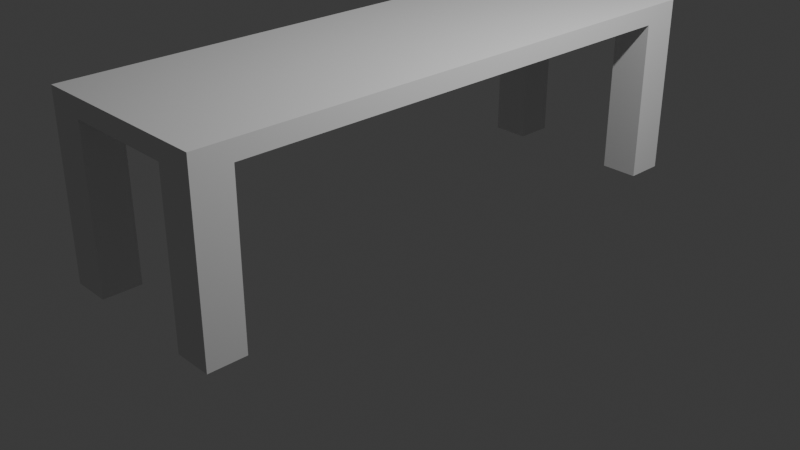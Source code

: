 # Source: table.blend  (saved by Blender 5.2.44; exported with 4.5.12 LTS)
import bpy
from mathutils import Matrix  # noqa: F401  (used for matrix-valued properties, if any)

bpy.ops.wm.read_factory_settings(use_empty=True)
scene = bpy.context.scene
scene.name = 'Scene'

# ---- collections
col_collection = bpy.data.collections.new('Collection'); scene.collection.children.link(col_collection)

# ---- world
world_world = bpy.data.worlds.new('World'); scene.world = world_world
world_world.use_nodes = True; world_world.node_tree.nodes.clear()
_N = world_world.node_tree.nodes; _L = world_world.node_tree.links
n0 = _N.new('ShaderNodeOutputWorld'); n0.name = 'World Output'; n0.location = (200, 100)
n1 = _N.new('ShaderNodeBackground'); n1.name = 'Background'; n1.location = (-200, 100)
n1.inputs[0].default_value = (0.05088, 0.05088, 0.05088, 1.0)
_L.new(n1.outputs[0], n0.inputs[0])
n0.is_active_output = True
world_world.color = (0.05088, 0.05088, 0.05088)
world_world.sun_shadow_jitter_overblur = 0.0

# ---- cameras
cam_camera = bpy.data.cameras.new('Camera')
cam_camera.clip_end = 100.0
cam_camera.ortho_scale = 7.314

# ---- lights
light_light = bpy.data.lights.new('Light', 'POINT')
light_light.energy = 1000.0
light_light.shadow_soft_size = 0.1

# ---- meshes
me_cube_001 = bpy.data.meshes.new('Cube.001')
me_cube_001.from_pydata([(-1.0, -3.02, -0.09775), (-1.0, -3.02, 0.09775), (-1.0, 2.988, -0.09775), (-1.0, 2.988, 0.09775), (1.0, -3.02, -0.09775), (1.0, -3.02, 0.09775), (1.0, 2.988, -0.09775), (1.0, 2.988, 0.09775), (0.6, 2.988, -0.09775), (0.2, 2.988, -0.09775), (-0.2, 2.988, -0.09775), (-0.6, 2.988, -0.09775), (-0.6, 2.988, 0.09775), (-0.2, 2.988, 0.09775), (0.2, 2.988, 0.09775), (0.6, 2.988, 0.09775), (-0.6, -3.02, -0.09775), (-0.2, -3.02, -0.09775), (0.2, -3.02, -0.09775), (0.6, -3.02, -0.09775), (0.6, -3.02, 0.09775), (0.2, -3.02, 0.09775), (-0.2, -3.02, 0.09775), (-0.6, -3.02, 0.09775), (-1.0, 2.587, -0.09775), (-1.0, 2.187, -0.09775), (-1.0, 1.786, -0.09775), (-1.0, 1.386, -0.09775), (-1.0, 0.9851, -0.09775), (-1.0, 0.5845, -0.09775), (-1.0, 0.184, -0.09775), (-1.0, -0.2165, -0.09775), (-1.0, -0.617, -0.09775), (-1.0, -1.018, -0.09775), (-1.0, -1.418, -0.09775), (-1.0, -1.819, -0.09775), (-1.0, -2.219, -0.09775), (-1.0, -2.62, -0.09775), (-1.0, -2.62, 0.09775), (-1.0, -2.219, 0.09775), (-1.0, -1.819, 0.09775), (-1.0, -1.418, 0.09775), (-1.0, -1.018, 0.09775), (-1.0, -0.617, 0.09775), (-1.0, -0.2165, 0.09775), (-1.0, 0.184, 0.09775), (-1.0, 0.5845, 0.09775), (-1.0, 0.9851, 0.09775), (-1.0, 1.386, 0.09775), (-1.0, 1.786, 0.09775), (-1.0, 2.187, 0.09775), (-1.0, 2.587, 0.09775), (1.0, -2.62, -0.09775), (1.0, -2.219, -0.09775), (1.0, -1.819, -0.09775), (1.0, -1.418, -0.09775), (1.0, -1.018, -0.09775), (1.0, -0.617, -0.09775), (1.0, -0.2165, -0.09775), (1.0, 0.184, -0.09775), (1.0, 0.5845, -0.09775), (1.0, 0.9851, -0.09775), (1.0, 1.386, -0.09775), (1.0, 1.786, -0.09775), (1.0, 2.187, -0.09775), (1.0, 2.587, -0.09775), (1.0, 2.587, 0.09775), (1.0, 2.187, 0.09775), (1.0, 1.786, 0.09775), (1.0, 1.386, 0.09775), (1.0, 0.9851, 0.09775), (1.0, 0.5845, 0.09775), (1.0, 0.184, 0.09775), (1.0, -0.2165, 0.09775), (1.0, -0.617, 0.09775), (1.0, -1.018, 0.09775), (1.0, -1.418, 0.09775), (1.0, -1.819, 0.09775), (1.0, -2.219, 0.09775), (1.0, -2.62, 0.09775), (0.6, 2.587, 0.09775), (0.6, 2.187, 0.09775), (0.6, 1.786, 0.09775), (0.6, 1.386, 0.09775), (0.6, 0.9851, 0.09775), (0.6, 0.5845, 0.09775), (0.6, 0.184, 0.09775), (0.6, -0.2165, 0.09775), (0.6, -0.617, 0.09775), (0.6, -1.018, 0.09775), (0.6, -1.418, 0.09775), (0.6, -1.819, 0.09775), (0.6, -2.219, 0.09775), (0.6, -2.62, 0.09775), (0.2, 2.587, 0.09775), (0.2, 2.187, 0.09775), (0.2, 1.786, 0.09775), (0.2, 1.386, 0.09775), (0.2, 0.9851, 0.09775), (0.2, 0.5845, 0.09775), (0.2, 0.184, 0.09775), (0.2, -0.2165, 0.09775), (0.2, -0.617, 0.09775), (0.2, -1.018, 0.09775), (0.2, -1.418, 0.09775), (0.2, -1.819, 0.09775), (0.2, -2.219, 0.09775), (0.2, -2.62, 0.09775), (-0.2, 2.587, 0.09775), (-0.2, 2.187, 0.09775), (-0.2, 1.786, 0.09775), (-0.2, 1.386, 0.09775), (-0.2, 0.9851, 0.09775), (-0.2, 0.5845, 0.09775), (-0.2, 0.184, 0.09775), (-0.2, -0.2165, 0.09775), (-0.2, -0.617, 0.09775), (-0.2, -1.018, 0.09775), (-0.2, -1.418, 0.09775), (-0.2, -1.819, 0.09775), (-0.2, -2.219, 0.09775), (-0.2, -2.62, 0.09775), (-0.6, 2.587, 0.09775), (-0.6, 2.187, 0.09775), (-0.6, 1.786, 0.09775), (-0.6, 1.386, 0.09775), (-0.6, 0.9851, 0.09775), (-0.6, 0.5845, 0.09775), (-0.6, 0.184, 0.09775), (-0.6, -0.2165, 0.09775), (-0.6, -0.617, 0.09775), (-0.6, -1.018, 0.09775), (-0.6, -1.418, 0.09775), (-0.6, -1.819, 0.09775), (-0.6, -2.219, 0.09775), (-0.6, -2.62, 0.09775), (-0.6, 2.587, -0.09775), (-0.6, 2.187, -0.09775), (-0.6, 1.786, -0.09775), (-0.6, 1.386, -0.09775), (-0.6, 0.9851, -0.09775), (-0.6, 0.5845, -0.09775), (-0.6, 0.184, -0.09775), (-0.6, -0.2165, -0.09775), (-0.6, -0.617, -0.09775), (-0.6, -1.018, -0.09775), (-0.6, -1.418, -0.09775), (-0.6, -1.819, -0.09775), (-0.6, -2.219, -0.09775), (-0.6, -2.62, -0.09775), (-0.2, 2.587, -0.09775), (-0.2, 2.187, -0.09775), (-0.2, 1.786, -0.09775), (-0.2, 1.386, -0.09775), (-0.2, 0.9851, -0.09775), (-0.2, 0.5845, -0.09775), (-0.2, 0.184, -0.09775), (-0.2, -0.2165, -0.09775), (-0.2, -0.617, -0.09775), (-0.2, -1.018, -0.09775), (-0.2, -1.418, -0.09775), (-0.2, -1.819, -0.09775), (-0.2, -2.219, -0.09775), (-0.2, -2.62, -0.09775), (0.2, 2.587, -0.09775), (0.2, 2.187, -0.09775), (0.2, 1.786, -0.09775), (0.2, 1.386, -0.09775), (0.2, 0.9851, -0.09775), (0.2, 0.5845, -0.09775), (0.2, 0.184, -0.09775), (0.2, -0.2165, -0.09775), (0.2, -0.617, -0.09775), (0.2, -1.018, -0.09775), (0.2, -1.418, -0.09775), (0.2, -1.819, -0.09775), (0.2, -2.219, -0.09775), (0.2, -2.62, -0.09775), (0.6, 2.587, -0.09775), (0.6, 2.187, -0.09775), (0.6, 1.786, -0.09775), (0.6, 1.386, -0.09775), (0.6, 0.9851, -0.09775), (0.6, 0.5845, -0.09775), (0.6, 0.184, -0.09775), (0.6, -0.2165, -0.09775), (0.6, -0.617, -0.09775), (0.6, -1.018, -0.09775), (0.6, -1.418, -0.09775), (0.6, -1.819, -0.09775), (0.6, -2.219, -0.09775), (0.6, -2.62, -0.09775), (-1.0, -2.62, -1.794), (-1.0, -3.02, -1.794), (-0.6, 2.988, -1.794), (-1.0, 2.988, -1.794), (1.0, 2.587, -1.794), (1.0, 2.988, -1.794), (0.6, -3.02, -1.794), (1.0, -3.02, -1.794), (0.6, 2.988, -1.794), (-0.6, -3.02, -1.794), (-0.6, -2.62, -1.794), (0.6, -2.62, -1.794), (-1.0, 2.587, -1.794), (1.0, -2.62, -1.794), (-0.6, 2.587, -1.794), (0.6, 2.587, -1.794)], [], [(24, 51, 3, 2), (8, 15, 7, 6), (52, 79, 5, 4), (16, 23, 1, 0), (0, 37, 192, 193), (135, 38, 1, 23), (79, 93, 20, 5), (93, 107, 21, 20), (107, 121, 22, 21), (121, 135, 23, 22), (24, 2, 195, 204), (149, 163, 17, 16), (163, 177, 18, 17), (177, 191, 19, 18), (4, 5, 20, 19), (19, 20, 21, 18), (18, 21, 22, 17), (17, 22, 23, 16), (2, 3, 12, 11), (11, 12, 13, 10), (10, 13, 14, 9), (9, 14, 15, 8), (9, 8, 178, 164), (164, 178, 179, 165), (165, 179, 180, 166), (166, 180, 181, 167), (167, 181, 182, 168), (168, 182, 183, 169), (169, 183, 184, 170), (170, 184, 185, 171), (171, 185, 186, 172), (172, 186, 187, 173), (173, 187, 188, 174), (174, 188, 189, 175), (175, 189, 190, 176), (176, 190, 191, 177), (10, 9, 164, 150), (150, 164, 165, 151), (151, 165, 166, 152), (152, 166, 167, 153), (153, 167, 168, 154), (154, 168, 169, 155), (155, 169, 170, 156), (156, 170, 171, 157), (157, 171, 172, 158), (158, 172, 173, 159), (159, 173, 174, 160), (160, 174, 175, 161), (161, 175, 176, 162), (162, 176, 177, 163), (11, 10, 150, 136), (136, 150, 151, 137), (137, 151, 152, 138), (138, 152, 153, 139), (139, 153, 154, 140), (140, 154, 155, 141), (141, 155, 156, 142), (142, 156, 157, 143), (143, 157, 158, 144), (144, 158, 159, 145), (145, 159, 160, 146), (146, 160, 161, 147), (147, 161, 162, 148), (148, 162, 163, 149), (6, 65, 196, 197), (24, 136, 137, 25), (25, 137, 138, 26), (26, 138, 139, 27), (27, 139, 140, 28), (28, 140, 141, 29), (29, 141, 142, 30), (30, 142, 143, 31), (31, 143, 144, 32), (32, 144, 145, 33), (33, 145, 146, 34), (34, 146, 147, 35), (35, 147, 148, 36), (36, 148, 149, 37), (13, 12, 122, 108), (108, 122, 123, 109), (109, 123, 124, 110), (110, 124, 125, 111), (111, 125, 126, 112), (112, 126, 127, 113), (113, 127, 128, 114), (114, 128, 129, 115), (115, 129, 130, 116), (116, 130, 131, 117), (117, 131, 132, 118), (118, 132, 133, 119), (119, 133, 134, 120), (120, 134, 135, 121), (14, 13, 108, 94), (94, 108, 109, 95), (95, 109, 110, 96), (96, 110, 111, 97), (97, 111, 112, 98), (98, 112, 113, 99), (99, 113, 114, 100), (100, 114, 115, 101), (101, 115, 116, 102), (102, 116, 117, 103), (103, 117, 118, 104), (104, 118, 119, 105), (105, 119, 120, 106), (106, 120, 121, 107), (15, 14, 94, 80), (80, 94, 95, 81), (81, 95, 96, 82), (82, 96, 97, 83), (83, 97, 98, 84), (84, 98, 99, 85), (85, 99, 100, 86), (86, 100, 101, 87), (87, 101, 102, 88), (88, 102, 103, 89), (89, 103, 104, 90), (90, 104, 105, 91), (91, 105, 106, 92), (92, 106, 107, 93), (7, 15, 80, 66), (66, 80, 81, 67), (67, 81, 82, 68), (68, 82, 83, 69), (69, 83, 84, 70), (70, 84, 85, 71), (71, 85, 86, 72), (72, 86, 87, 73), (73, 87, 88, 74), (74, 88, 89, 75), (75, 89, 90, 76), (76, 90, 91, 77), (77, 91, 92, 78), (78, 92, 93, 79), (12, 3, 51, 122), (122, 51, 50, 123), (123, 50, 49, 124), (124, 49, 48, 125), (125, 48, 47, 126), (126, 47, 46, 127), (127, 46, 45, 128), (128, 45, 44, 129), (129, 44, 43, 130), (130, 43, 42, 131), (131, 42, 41, 132), (132, 41, 40, 133), (133, 40, 39, 134), (134, 39, 38, 135), (178, 8, 200, 207), (178, 65, 64, 179), (179, 64, 63, 180), (180, 63, 62, 181), (181, 62, 61, 182), (182, 61, 60, 183), (183, 60, 59, 184), (184, 59, 58, 185), (185, 58, 57, 186), (186, 57, 56, 187), (187, 56, 55, 188), (188, 55, 54, 189), (189, 54, 53, 190), (190, 53, 52, 191), (6, 7, 66, 65), (65, 66, 67, 64), (64, 67, 68, 63), (63, 68, 69, 62), (62, 69, 70, 61), (61, 70, 71, 60), (60, 71, 72, 59), (59, 72, 73, 58), (58, 73, 74, 57), (57, 74, 75, 56), (56, 75, 76, 55), (55, 76, 77, 54), (54, 77, 78, 53), (53, 78, 79, 52), (0, 1, 38, 37), (37, 38, 39, 36), (36, 39, 40, 35), (35, 40, 41, 34), (34, 41, 42, 33), (33, 42, 43, 32), (32, 43, 44, 31), (31, 44, 45, 30), (30, 45, 46, 29), (29, 46, 47, 28), (28, 47, 48, 27), (27, 48, 49, 26), (26, 49, 50, 25), (25, 50, 51, 24), (203, 205, 199, 198), (192, 202, 201, 193), (195, 194, 206, 204), (200, 197, 196, 207), (37, 149, 202, 192), (11, 136, 206, 194), (149, 16, 201, 202), (136, 24, 204, 206), (4, 19, 198, 199), (191, 52, 205, 203), (2, 11, 194, 195), (8, 6, 197, 200), (65, 178, 207, 196), (16, 0, 193, 201), (19, 191, 203, 198), (52, 4, 199, 205)])
_uv = me_cube_001.uv_layers.new(name='UVMap')
_uv.uv.foreach_set('vector', [0.5239, 0.05002, 0.4995, 0.05002, 0.4995, 7.939e-09, 0.5239, 9.782e-09, 0.02441, 0.8002, 1.309e-08, 0.8002, 1.686e-08, 0.7502, 0.02441, 0.7502, 0.7601, 0.05002, 0.7357, 0.05002, 0.7357, -4.003e-09, 0.7601, -2.16e-09, 0.2606, 0.8002, 0.2362, 0.8002, 0.2362, 0.7502, 0.2606, 0.7502, 0.5239, 0.7502, 0.5239, 0.7002, 0.7357, 0.7002, 0.7357, 0.7502, 0.04995, 0.05002, 0.0, 0.05002, 0.0, -2.977e-08, 0.04995, -2.977e-08, 0.2498, 0.05002, 0.1998, 0.05002, 0.1998, -2.977e-08, 0.2498, -2.977e-08, 0.1998, 0.05002, 0.1499, 0.05002, 0.1499, -2.977e-08, 0.1998, -2.977e-08, 0.1499, 0.05002, 0.0999, 0.05002, 0.0999, -2.977e-08, 0.1499, -2.977e-08, 0.0999, 0.05002, 0.04995, 0.05002, 0.04995, -2.977e-08, 0.0999, -2.977e-08, 0.5239, 0.05002, 0.5239, 9.782e-09, 0.7357, 2.577e-08, 0.7357, 0.05002, 0.4496, 0.05002, 0.3996, 0.05002, 0.3996, -2.977e-08, 0.4496, -2.977e-08, 0.3996, 0.05002, 0.3497, 0.05002, 0.3497, -2.977e-08, 0.3996, -2.977e-08, 0.3497, 0.05002, 0.2997, 0.05002, 0.2997, -2.977e-08, 0.3497, -2.977e-08, 0.2606, 1.0, 0.2362, 1.0, 0.2362, 0.95, 0.2606, 0.95, 0.2606, 0.95, 0.2362, 0.95, 0.2362, 0.9001, 0.2606, 0.9001, 0.2606, 0.9001, 0.2362, 0.9001, 0.2362, 0.8501, 0.2606, 0.8501, 0.2606, 0.8501, 0.2362, 0.8501, 0.2362, 0.8002, 0.2606, 0.8002, 0.02441, 1.0, -1.994e-09, 1.0, 1.777e-09, 0.95, 0.02441, 0.95, 0.02441, 0.95, 1.777e-09, 0.95, 5.548e-09, 0.9001, 0.02441, 0.9001, 0.02441, 0.9001, 5.548e-09, 0.9001, 9.32e-09, 0.8501, 0.02441, 0.8501, 0.02441, 0.8501, 9.32e-09, 0.8501, 1.309e-08, 0.8002, 0.02441, 0.8002, 0.3497, 0.7502, 0.2997, 0.7502, 0.2997, 0.7002, 0.3497, 0.7002, 0.3497, 0.7002, 0.2997, 0.7002, 0.2997, 0.6502, 0.3497, 0.6502, 0.3497, 0.6502, 0.2997, 0.6502, 0.2997, 0.6002, 0.3497, 0.6002, 0.3497, 0.6002, 0.2997, 0.6002, 0.2997, 0.5502, 0.3497, 0.5502, 0.3497, 0.5502, 0.2997, 0.5502, 0.2997, 0.5002, 0.3497, 0.5002, 0.3497, 0.5002, 0.2997, 0.5002, 0.2997, 0.4501, 0.3497, 0.4501, 0.3497, 0.4501, 0.2997, 0.4501, 0.2997, 0.4001, 0.3497, 0.4001, 0.3497, 0.4001, 0.2997, 0.4001, 0.2997, 0.3501, 0.3497, 0.3501, 0.3497, 0.3501, 0.2997, 0.3501, 0.2997, 0.3001, 0.3497, 0.3001, 0.3497, 0.3001, 0.2997, 0.3001, 0.2997, 0.2501, 0.3497, 0.2501, 0.3497, 0.2501, 0.2997, 0.2501, 0.2997, 0.2001, 0.3497, 0.2001, 0.3497, 0.2001, 0.2997, 0.2001, 0.2997, 0.15, 0.3497, 0.15, 0.3497, 0.15, 0.2997, 0.15, 0.2997, 0.1, 0.3497, 0.1, 0.3497, 0.1, 0.2997, 0.1, 0.2997, 0.05002, 0.3497, 0.05002, 0.3996, 0.7502, 0.3497, 0.7502, 0.3497, 0.7002, 0.3996, 0.7002, 0.3996, 0.7002, 0.3497, 0.7002, 0.3497, 0.6502, 0.3996, 0.6502, 0.3996, 0.6502, 0.3497, 0.6502, 0.3497, 0.6002, 0.3996, 0.6002, 0.3996, 0.6002, 0.3497, 0.6002, 0.3497, 0.5502, 0.3996, 0.5502, 0.3996, 0.5502, 0.3497, 0.5502, 0.3497, 0.5002, 0.3996, 0.5002, 0.3996, 0.5002, 0.3497, 0.5002, 0.3497, 0.4501, 0.3996, 0.4501, 0.3996, 0.4501, 0.3497, 0.4501, 0.3497, 0.4001, 0.3996, 0.4001, 0.3996, 0.4001, 0.3497, 0.4001, 0.3497, 0.3501, 0.3996, 0.3501, 0.3996, 0.3501, 0.3497, 0.3501, 0.3497, 0.3001, 0.3996, 0.3001, 0.3996, 0.3001, 0.3497, 0.3001, 0.3497, 0.2501, 0.3996, 0.2501, 0.3996, 0.2501, 0.3497, 0.2501, 0.3497, 0.2001, 0.3996, 0.2001, 0.3996, 0.2001, 0.3497, 0.2001, 0.3497, 0.15, 0.3996, 0.15, 0.3996, 0.15, 0.3497, 0.15, 0.3497, 0.1, 0.3996, 0.1, 0.3996, 0.1, 0.3497, 0.1, 0.3497, 0.05002, 0.3996, 0.05002, 0.4496, 0.7502, 0.3996, 0.7502, 0.3996, 0.7002, 0.4496, 0.7002, 0.4496, 0.7002, 0.3996, 0.7002, 0.3996, 0.6502, 0.4496, 0.6502, 0.4496, 0.6502, 0.3996, 0.6502, 0.3996, 0.6002, 0.4496, 0.6002, 0.4496, 0.6002, 0.3996, 0.6002, 0.3996, 0.5502, 0.4496, 0.5502, 0.4496, 0.5502, 0.3996, 0.5502, 0.3996, 0.5002, 0.4496, 0.5002, 0.4496, 0.5002, 0.3996, 0.5002, 0.3996, 0.4501, 0.4496, 0.4501, 0.4496, 0.4501, 0.3996, 0.4501, 0.3996, 0.4001, 0.4496, 0.4001, 0.4496, 0.4001, 0.3996, 0.4001, 0.3996, 0.3501, 0.4496, 0.3501, 0.4496, 0.3501, 0.3996, 0.3501, 0.3996, 0.3001, 0.4496, 0.3001, 0.4496, 0.3001, 0.3996, 0.3001, 0.3996, 0.2501, 0.4496, 0.2501, 0.4496, 0.2501, 0.3996, 0.2501, 0.3996, 0.2001, 0.4496, 0.2001, 0.4496, 0.2001, 0.3996, 0.2001, 0.3996, 0.15, 0.4496, 0.15, 0.4496, 0.15, 0.3996, 0.15, 0.3996, 0.1, 0.4496, 0.1, 0.4496, 0.1, 0.3996, 0.1, 0.3996, 0.05002, 0.4496, 0.05002, 0.7601, 0.7502, 0.7601, 0.7002, 0.9719, 0.7002, 0.9719, 0.7502, 0.4995, 0.7002, 0.4496, 0.7002, 0.4496, 0.6502, 0.4995, 0.6502, 0.4995, 0.6502, 0.4496, 0.6502, 0.4496, 0.6002, 0.4995, 0.6002, 0.4995, 0.6002, 0.4496, 0.6002, 0.4496, 0.5502, 0.4995, 0.5502, 0.4995, 0.5502, 0.4496, 0.5502, 0.4496, 0.5002, 0.4995, 0.5002, 0.4995, 0.5002, 0.4496, 0.5002, 0.4496, 0.4501, 0.4995, 0.4501, 0.4995, 0.4501, 0.4496, 0.4501, 0.4496, 0.4001, 0.4995, 0.4001, 0.4995, 0.4001, 0.4496, 0.4001, 0.4496, 0.3501, 0.4995, 0.3501, 0.4995, 0.3501, 0.4496, 0.3501, 0.4496, 0.3001, 0.4995, 0.3001, 0.4995, 0.3001, 0.4496, 0.3001, 0.4496, 0.2501, 0.4995, 0.2501, 0.4995, 0.2501, 0.4496, 0.2501, 0.4496, 0.2001, 0.4995, 0.2001, 0.4995, 0.2001, 0.4496, 0.2001, 0.4496, 0.15, 0.4995, 0.15, 0.4995, 0.15, 0.4496, 0.15, 0.4496, 0.1, 0.4995, 0.1, 0.4995, 0.1, 0.4496, 0.1, 0.4496, 0.05002, 0.4995, 0.05002, 0.0999, 0.7502, 0.04995, 0.7502, 0.04995, 0.7002, 0.0999, 0.7002, 0.0999, 0.7002, 0.04995, 0.7002, 0.04995, 0.6502, 0.0999, 0.6502, 0.0999, 0.6502, 0.04995, 0.6502, 0.04995, 0.6002, 0.0999, 0.6002, 0.0999, 0.6002, 0.04995, 0.6002, 0.04995, 0.5502, 0.0999, 0.5502, 0.0999, 0.5502, 0.04995, 0.5502, 0.04995, 0.5002, 0.0999, 0.5002, 0.0999, 0.5002, 0.04995, 0.5002, 0.04995, 0.4501, 0.0999, 0.4501, 0.0999, 0.4501, 0.04995, 0.4501, 0.04995, 0.4001, 0.0999, 0.4001, 0.0999, 0.4001, 0.04995, 0.4001, 0.04995, 0.3501, 0.0999, 0.3501, 0.0999, 0.3501, 0.04995, 0.3501, 0.04995, 0.3001, 0.0999, 0.3001, 0.0999, 0.3001, 0.04995, 0.3001, 0.04995, 0.2501, 0.0999, 0.2501, 0.0999, 0.2501, 0.04995, 0.2501, 0.04995, 0.2001, 0.0999, 0.2001, 0.0999, 0.2001, 0.04995, 0.2001, 0.04995, 0.15, 0.0999, 0.15, 0.0999, 0.15, 0.04995, 0.15, 0.04995, 0.1, 0.0999, 0.1, 0.0999, 0.1, 0.04995, 0.1, 0.04995, 0.05002, 0.0999, 0.05002, 0.1499, 0.7502, 0.0999, 0.7502, 0.0999, 0.7002, 0.1499, 0.7002, 0.1499, 0.7002, 0.0999, 0.7002, 0.0999, 0.6502, 0.1499, 0.6502, 0.1499, 0.6502, 0.0999, 0.6502, 0.0999, 0.6002, 0.1499, 0.6002, 0.1499, 0.6002, 0.0999, 0.6002, 0.0999, 0.5502, 0.1499, 0.5502, 0.1499, 0.5502, 0.0999, 0.5502, 0.0999, 0.5002, 0.1499, 0.5002, 0.1499, 0.5002, 0.0999, 0.5002, 0.0999, 0.4501, 0.1499, 0.4501, 0.1499, 0.4501, 0.0999, 0.4501, 0.0999, 0.4001, 0.1499, 0.4001, 0.1499, 0.4001, 0.0999, 0.4001, 0.0999, 0.3501, 0.1499, 0.3501, 0.1499, 0.3501, 0.0999, 0.3501, 0.0999, 0.3001, 0.1499, 0.3001, 0.1499, 0.3001, 0.0999, 0.3001, 0.0999, 0.2501, 0.1499, 0.2501, 0.1499, 0.2501, 0.0999, 0.2501, 0.0999, 0.2001, 0.1499, 0.2001, 0.1499, 0.2001, 0.0999, 0.2001, 0.0999, 0.15, 0.1499, 0.15, 0.1499, 0.15, 0.0999, 0.15, 0.0999, 0.1, 0.1499, 0.1, 0.1499, 0.1, 0.0999, 0.1, 0.0999, 0.05002, 0.1499, 0.05002, 0.1998, 0.7502, 0.1499, 0.7502, 0.1499, 0.7002, 0.1998, 0.7002, 0.1998, 0.7002, 0.1499, 0.7002, 0.1499, 0.6502, 0.1998, 0.6502, 0.1998, 0.6502, 0.1499, 0.6502, 0.1499, 0.6002, 0.1998, 0.6002, 0.1998, 0.6002, 0.1499, 0.6002, 0.1499, 0.5502, 0.1998, 0.5502, 0.1998, 0.5502, 0.1499, 0.5502, 0.1499, 0.5002, 0.1998, 0.5002, 0.1998, 0.5002, 0.1499, 0.5002, 0.1499, 0.4501, 0.1998, 0.4501, 0.1998, 0.4501, 0.1499, 0.4501, 0.1499, 0.4001, 0.1998, 0.4001, 0.1998, 0.4001, 0.1499, 0.4001, 0.1499, 0.3501, 0.1998, 0.3501, 0.1998, 0.3501, 0.1499, 0.3501, 0.1499, 0.3001, 0.1998, 0.3001, 0.1998, 0.3001, 0.1499, 0.3001, 0.1499, 0.2501, 0.1998, 0.2501, 0.1998, 0.2501, 0.1499, 0.2501, 0.1499, 0.2001, 0.1998, 0.2001, 0.1998, 0.2001, 0.1499, 0.2001, 0.1499, 0.15, 0.1998, 0.15, 0.1998, 0.15, 0.1499, 0.15, 0.1499, 0.1, 0.1998, 0.1, 0.1998, 0.1, 0.1499, 0.1, 0.1499, 0.05002, 0.1998, 0.05002, 0.2498, 0.7502, 0.1998, 0.7502, 0.1998, 0.7002, 0.2498, 0.7002, 0.2498, 0.7002, 0.1998, 0.7002, 0.1998, 0.6502, 0.2498, 0.6502, 0.2498, 0.6502, 0.1998, 0.6502, 0.1998, 0.6002, 0.2498, 0.6002, 0.2498, 0.6002, 0.1998, 0.6002, 0.1998, 0.5502, 0.2498, 0.5502, 0.2498, 0.5502, 0.1998, 0.5502, 0.1998, 0.5002, 0.2498, 0.5002, 0.2498, 0.5002, 0.1998, 0.5002, 0.1998, 0.4501, 0.2498, 0.4501, 0.2498, 0.4501, 0.1998, 0.4501, 0.1998, 0.4001, 0.2498, 0.4001, 0.2498, 0.4001, 0.1998, 0.4001, 0.1998, 0.3501, 0.2498, 0.3501, 0.2498, 0.3501, 0.1998, 0.3501, 0.1998, 0.3001, 0.2498, 0.3001, 0.2498, 0.3001, 0.1998, 0.3001, 0.1998, 0.2501, 0.2498, 0.2501, 0.2498, 0.2501, 0.1998, 0.2501, 0.1998, 0.2001, 0.2498, 0.2001, 0.2498, 0.2001, 0.1998, 0.2001, 0.1998, 0.15, 0.2498, 0.15, 0.2498, 0.15, 0.1998, 0.15, 0.1998, 0.1, 0.2498, 0.1, 0.2498, 0.1, 0.1998, 0.1, 0.1998, 0.05002, 0.2498, 0.05002, 0.04995, 0.7502, 0.0, 0.7502, 0.0, 0.7002, 0.04995, 0.7002, 0.04995, 0.7002, 0.0, 0.7002, 0.0, 0.6502, 0.04995, 0.6502, 0.04995, 0.6502, 0.0, 0.6502, 0.0, 0.6002, 0.04995, 0.6002, 0.04995, 0.6002, 0.0, 0.6002, 0.0, 0.5502, 0.04995, 0.5502, 0.04995, 0.5502, 0.0, 0.5502, 0.0, 0.5002, 0.04995, 0.5002, 0.04995, 0.5002, 0.0, 0.5002, 0.0, 0.4501, 0.04995, 0.4501, 0.04995, 0.4501, 0.0, 0.4501, 0.0, 0.4001, 0.04995, 0.4001, 0.04995, 0.4001, 0.0, 0.4001, 0.0, 0.3501, 0.04995, 0.3501, 0.04995, 0.3501, 0.0, 0.3501, 0.0, 0.3001, 0.04995, 0.3001, 0.04995, 0.3001, 0.0, 0.3001, 0.0, 0.2501, 0.04995, 0.2501, 0.04995, 0.2501, 0.0, 0.2501, 0.0, 0.2001, 0.04995, 0.2001, 0.04995, 0.2001, 0.0, 0.2001, 0.0, 0.15, 0.04995, 0.15, 0.04995, 0.15, 0.0, 0.15, 0.0, 0.1, 0.04995, 0.1, 0.04995, 0.1, 0.0, 0.1, 0.0, 0.05002, 0.04995, 0.05002, 0.7357, 0.7502, 0.7857, 0.7502, 0.7857, 0.962, 0.7357, 0.962, 0.2997, 0.7002, 0.2498, 0.7002, 0.2498, 0.6502, 0.2997, 0.6502, 0.2997, 0.6502, 0.2498, 0.6502, 0.2498, 0.6002, 0.2997, 0.6002, 0.2997, 0.6002, 0.2498, 0.6002, 0.2498, 0.5502, 0.2997, 0.5502, 0.2997, 0.5502, 0.2498, 0.5502, 0.2498, 0.5002, 0.2997, 0.5002, 0.2997, 0.5002, 0.2498, 0.5002, 0.2498, 0.4501, 0.2997, 0.4501, 0.2997, 0.4501, 0.2498, 0.4501, 0.2498, 0.4001, 0.2997, 0.4001, 0.2997, 0.4001, 0.2498, 0.4001, 0.2498, 0.3501, 0.2997, 0.3501, 0.2997, 0.3501, 0.2498, 0.3501, 0.2498, 0.3001, 0.2997, 0.3001, 0.2997, 0.3001, 0.2498, 0.3001, 0.2498, 0.2501, 0.2997, 0.2501, 0.2997, 0.2501, 0.2498, 0.2501, 0.2498, 0.2001, 0.2997, 0.2001, 0.2997, 0.2001, 0.2498, 0.2001, 0.2498, 0.15, 0.2997, 0.15, 0.2997, 0.15, 0.2498, 0.15, 0.2498, 0.1, 0.2997, 0.1, 0.2997, 0.1, 0.2498, 0.1, 0.2498, 0.05002, 0.2997, 0.05002, 0.7601, 0.7502, 0.7357, 0.7502, 0.7357, 0.7002, 0.7601, 0.7002, 0.7601, 0.7002, 0.7357, 0.7002, 0.7357, 0.6502, 0.7601, 0.6502, 0.7601, 0.6502, 0.7357, 0.6502, 0.7357, 0.6002, 0.7601, 0.6002, 0.7601, 0.6002, 0.7357, 0.6002, 0.7357, 0.5502, 0.7601, 0.5502, 0.7601, 0.5502, 0.7357, 0.5502, 0.7357, 0.5002, 0.7601, 0.5002, 0.7601, 0.5002, 0.7357, 0.5002, 0.7357, 0.4501, 0.7601, 0.4501, 0.7601, 0.4501, 0.7357, 0.4501, 0.7357, 0.4001, 0.7601, 0.4001, 0.7601, 0.4001, 0.7357, 0.4001, 0.7357, 0.3501, 0.7601, 0.3501, 0.7601, 0.3501, 0.7357, 0.3501, 0.7357, 0.3001, 0.7601, 0.3001, 0.7601, 0.3001, 0.7357, 0.3001, 0.7357, 0.2501, 0.7601, 0.2501, 0.7601, 0.2501, 0.7357, 0.2501, 0.7357, 0.2001, 0.7601, 0.2001, 0.7601, 0.2001, 0.7357, 0.2001, 0.7357, 0.15, 0.7601, 0.15, 0.7601, 0.15, 0.7357, 0.15, 0.7357, 0.1, 0.7601, 0.1, 0.7601, 0.1, 0.7357, 0.1, 0.7357, 0.05002, 0.7601, 0.05002, 0.5239, 0.7502, 0.4995, 0.7502, 0.4995, 0.7002, 0.5239, 0.7002, 0.5239, 0.7002, 0.4995, 0.7002, 0.4995, 0.6502, 0.5239, 0.6502, 0.5239, 0.6502, 0.4995, 0.6502, 0.4995, 0.6002, 0.5239, 0.6002, 0.5239, 0.6002, 0.4995, 0.6002, 0.4995, 0.5502, 0.5239, 0.5502, 0.5239, 0.5502, 0.4995, 0.5502, 0.4995, 0.5002, 0.5239, 0.5002, 0.5239, 0.5002, 0.4995, 0.5002, 0.4995, 0.4501, 0.5239, 0.4501, 0.5239, 0.4501, 0.4995, 0.4501, 0.4995, 0.4001, 0.5239, 0.4001, 0.5239, 0.4001, 0.4995, 0.4001, 0.4995, 0.3501, 0.5239, 0.3501, 0.5239, 0.3501, 0.4995, 0.3501, 0.4995, 0.3001, 0.5239, 0.3001, 0.5239, 0.3001, 0.4995, 0.3001, 0.4995, 0.2501, 0.5239, 0.2501, 0.5239, 0.2501, 0.4995, 0.2501, 0.4995, 0.2001, 0.5239, 0.2001, 0.5239, 0.2001, 0.4995, 0.2001, 0.4995, 0.15, 0.5239, 0.15, 0.5239, 0.15, 0.4995, 0.15, 0.4995, 0.1, 0.5239, 0.1, 0.5239, 0.1, 0.4995, 0.1, 0.4995, 0.05002, 0.5239, 0.05002, 0.9356, 0.8003, 0.8856, 0.8003, 0.8856, 0.7502, 0.9356, 0.7502, 0.9356, 0.8503, 0.8856, 0.8503, 0.8856, 0.8003, 0.9356, 0.8003, 0.9356, 0.9003, 0.8856, 0.9003, 0.8856, 0.8503, 0.9356, 0.8503, 0.9356, 0.9503, 0.8856, 0.9503, 0.8856, 0.9003, 0.9356, 0.9003, 0.5357, 0.7502, 0.5857, 0.7502, 0.5857, 0.962, 0.5357, 0.962, 0.6857, 0.7502, 0.7357, 0.7502, 0.7357, 0.962, 0.6857, 0.962, 0.6357, 0.7502, 0.6857, 0.7502, 0.6857, 0.962, 0.6357, 0.962, 0.4858, 0.7502, 0.5357, 0.7502, 0.5357, 0.962, 0.4858, 0.962, 0.2606, 1.0, 0.2606, 0.95, 0.4724, 0.95, 0.4724, 1.0, 0.7857, 0.7502, 0.8357, 0.7502, 0.8357, 0.962, 0.7857, 0.962, 0.02441, 1.0, 0.02441, 0.95, 0.2362, 0.95, 0.2362, 1.0, 0.02441, 0.8002, 0.02441, 0.7502, 0.2362, 0.7502, 0.2362, 0.8002, 0.8357, 0.7502, 0.8856, 0.7502, 0.8856, 0.962, 0.8357, 0.962, 0.2606, 0.8002, 0.2606, 0.7502, 0.4724, 0.7502, 0.4724, 0.8002, 0.5857, 0.7502, 0.6357, 0.7502, 0.6357, 0.962, 0.5857, 0.962, 0.7601, 0.05002, 0.7601, -2.16e-09, 0.9719, 1.383e-08, 0.9719, 0.05002])
me_cube_001.update()

# ---- objects
ob_light = bpy.data.objects.new('Light', light_light)
ob_camera = bpy.data.objects.new('Camera', cam_camera)
ob_cube = bpy.data.objects.new('Cube', me_cube_001)

# ---- transforms, parenting, visibility, modifiers, constraints
ob_light.location = (4.076, 1.005, 5.904)
ob_light.rotation_euler = (0.6503, 0.05522, 1.866)
ob_light.lock_rotations_4d = False
ob_light.empty_display_type = 'ARROWS'
ob_light.color = (0.0, 0.0, 0.0, 0.0)
ob_light.lineart.crease_threshold = 0.0
ob_camera.location = (7.359, -6.926, 4.958)
ob_camera.rotation_euler = (1.109, 0.0, 0.8149)
ob_camera.lock_rotations_4d = False
ob_camera.empty_display_type = 'ARROWS'
ob_camera.color = (0.0, 0.0, 0.0, 0.0)
ob_camera.display_type = 'WIRE'
ob_camera.lineart.crease_threshold = 0.0
ob_cube.location = (0.0, 0.0, 1.801)

# ---- collection membership
col_collection.objects.link(ob_light)
col_collection.objects.link(ob_camera)
col_collection.objects.link(ob_cube)

# ---- scene / render settings (as saved in the file)
scene.camera = ob_camera
scene.frame_start = 1; scene.frame_end = 250; scene.frame_set(1)
scene.render.engine = 'BLENDER_EEVEE_NEXT'
scene.render.bake_bias = 0.0
scene.render.bake_samples = 0
scene.render.compositor_device = 'GPU'
scene.eevee.use_volume_custom_range = False
scene.eevee.fast_gi_thickness_near = 0.1
scene.eevee.fast_gi_thickness_far = 0.0
scene.eevee.ray_tracing_options.screen_trace_thickness = 0.1
bpy.context.view_layer.update()

